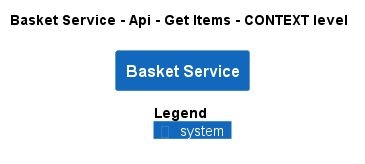

The diagram above was rendered by PlantUML. Its source (embedded in the PNG):
@startuml
!pragma layout smetana
!include ..\..\..\..\..\..\.c4s\C4_Context.puml

AddElementTag("state:new", $bgColor=green, $fontColor=#ffffff, $borderColor=green, $shadowing="False")
AddElementTag("state:changed", $bgColor=orange, $fontColor=#ffffff, $borderColor=orange, $shadowing="False")
AddElementTag("state:removed", $bgColor=red, $fontColor=#ffffff, $borderColor=red, $shadowing="False")

AddRelTag("state:new", $textColor=green, $lineColor=green)
AddRelTag("state:changed", $textColor=orange, $lineColor=orange)
AddRelTag("state:removed", $textColor=red, $lineColor=red)

SHOW_PERSON_PORTRAIT()
LAYOUT_TOP_DOWN()

skinparam linetype polyline

title Basket Service - Api - Get Items - CONTEXT level

System(ECommercePlatform.SoftwareSystems.BasketService, "Basket Service", "")



SHOW_LEGEND()
@enduml